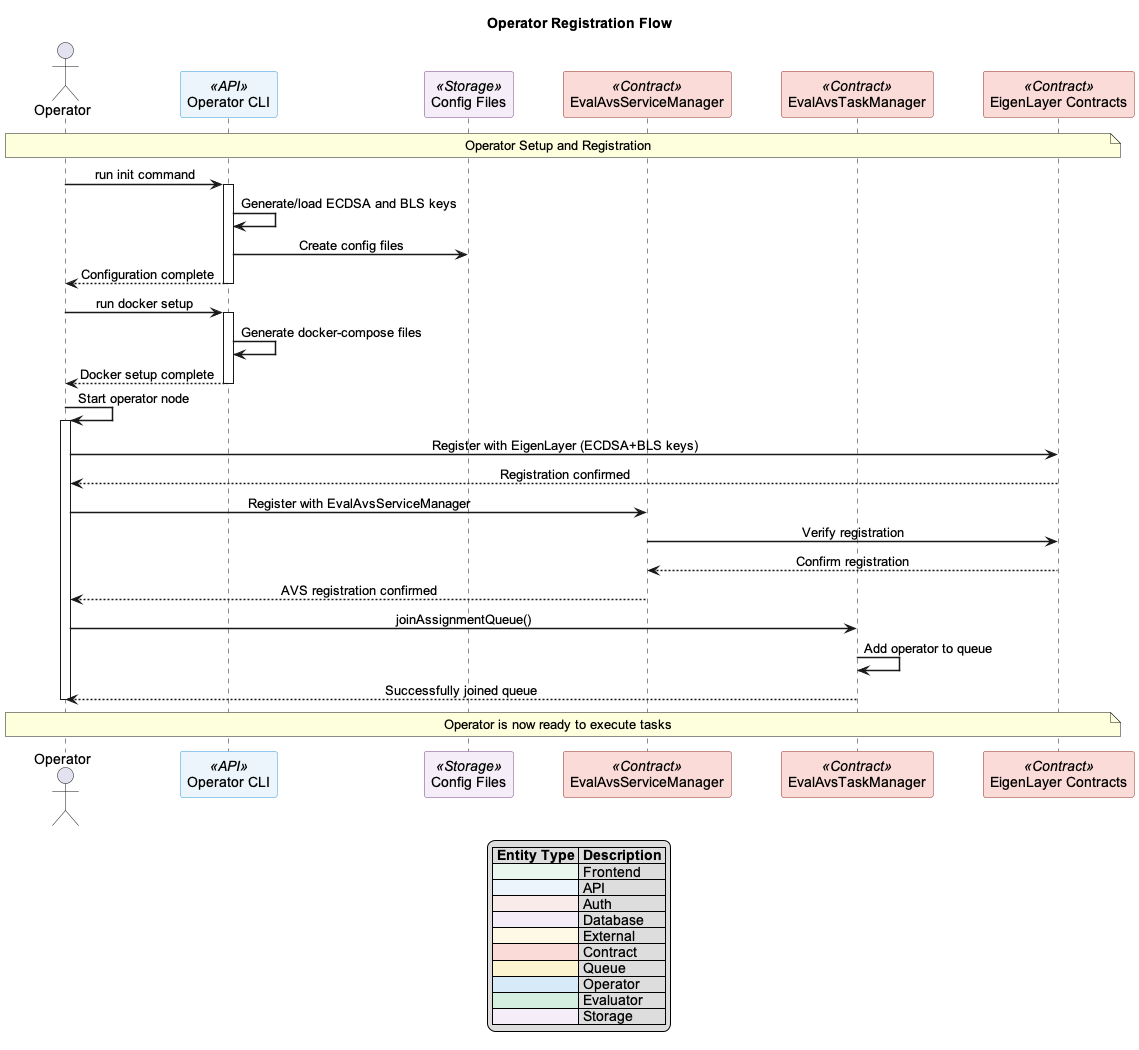

The diagram above was rendered by PlantUML. Its source (embedded in the PNG):
@startuml avs-registration-flow

!include common-style.puml

' Maintain some specific customizations for this diagram
skinparam linetype ortho
skinparam ParticipantPadding 20
skinparam SequenceBoxPadding 10
skinparam ArrowThickness 1.5

title Operator Registration Flow

actor Operator
participant "Operator CLI" as CLI <<API>>
participant "Config Files" as Config <<Storage>>
participant "EvalAvsServiceManager" as ServiceManager <<Contract>>
participant "EvalAvsTaskManager" as TaskManager <<Contract>>
participant "EigenLayer Contracts" as EigenLayer <<Contract>>

note over Operator, EigenLayer: Operator Setup and Registration

Operator -> CLI: run init command
activate CLI
CLI -> CLI: Generate/load ECDSA and BLS keys
CLI -> Config: Create config files
CLI --> Operator: Configuration complete
deactivate CLI

Operator -> CLI: run docker setup
activate CLI
CLI -> CLI: Generate docker-compose files
CLI --> Operator: Docker setup complete
deactivate CLI

Operator -> Operator: Start operator node
activate Operator
Operator -> EigenLayer: Register with EigenLayer (ECDSA+BLS keys)
EigenLayer --> Operator: Registration confirmed

Operator -> ServiceManager: Register with EvalAvsServiceManager
ServiceManager -> EigenLayer: Verify registration
EigenLayer --> ServiceManager: Confirm registration
ServiceManager --> Operator: AVS registration confirmed

Operator -> TaskManager: joinAssignmentQueue()
TaskManager -> TaskManager: Add operator to queue
TaskManager --> Operator: Successfully joined queue
deactivate Operator

note over Operator, EigenLayer: Operator is now ready to execute tasks
@enduml